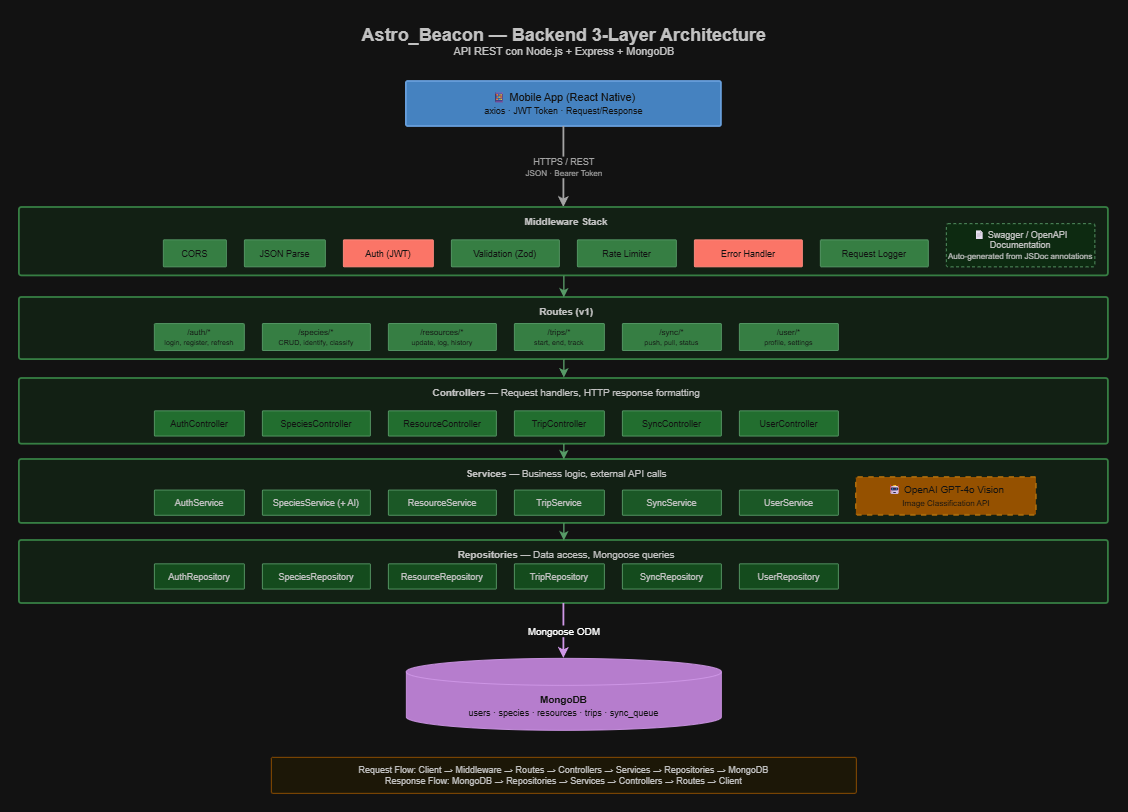

The diagram above was exported from draw.io. Its source (the exported page's mxGraphModel, read from the mxfile embedded in the PNG):
<mxGraphModel dx="2847" dy="881" grid="1" gridSize="10" guides="1" tooltips="1" connect="1" arrows="1" fold="1" page="1" pageScale="1" pageWidth="1169" pageHeight="827" math="0" shadow="0">
  <root>
    <mxCell id="0" />
    <mxCell id="1" parent="0" />
    <mxCell id="title" parent="1" style="text;html=1;align=center;verticalAlign=middle;resizable=0;points=[];autosize=1;strokeColor=none;fillColor=none;fontColor=#333333;" value="&lt;b style=&quot;font-size:20px&quot;&gt;Astro_Beacon — Backend 3-Layer Architecture&lt;/b&gt;&lt;br&gt;&lt;font style=&quot;font-size:12px&quot;&gt;API REST con Node.js + Express + MongoDB&lt;/font&gt;" vertex="1">
      <mxGeometry height="50" width="550" x="300" y="20" as="geometry" />
    </mxCell>
    <mxCell id="client-box" parent="1" style="rounded=1;whiteSpace=wrap;html=1;fillColor=#4A90D9;strokeColor=#2E6DB4;strokeWidth=2;fontColor=#FFFFFF;fontSize=12;arcSize=4;" value="📱 Mobile App (React Native)&lt;br&gt;&lt;font style=&quot;font-size:10px&quot;&gt;axios · JWT Token · Request/Response&lt;/font&gt;" vertex="1">
      <mxGeometry height="50" width="350" x="400" y="90" as="geometry" />
    </mxCell>
    <mxCell id="https-arrow" edge="1" parent="1" style="endArrow=classic;html=1;strokeColor=#555555;strokeWidth=2;fontColor=#555555;fontSize=10;entryX=0.5;entryY=0;entryDx=0;entryDy=0;" target="mw-box" value="HTTPS / REST&lt;br&gt;&lt;font style=&quot;font-size:9px&quot;&gt;JSON · Bearer Token&lt;/font&gt;">
      <mxGeometry height="10" width="10" x="575" y="140" as="geometry">
        <mxPoint x="575" y="140" as="sourcePoint" />
        <mxPoint x="575" y="180" as="targetPoint" />
      </mxGeometry>
    </mxCell>
    <mxCell id="mw-box" parent="1" style="verticalAlign=top;align=center;spacingLeft=6;spacingTop=3;rounded=1;whiteSpace=wrap;html=1;fillColor=#E8F8EA;strokeColor=#5BAF6A;strokeWidth=2;fontColor=#333333;fontSize=11;arcSize=4;" value="&lt;b&gt;Middleware Stack&lt;/b&gt;" vertex="1">
      <mxGeometry height="76" width="1210" x="-30" y="230" as="geometry" />
    </mxCell>
    <mxCell id="mw-cors" parent="1" style="rounded=1;whiteSpace=wrap;html=1;fillColor=#5BAF6A;strokeColor=#3D8B4F;fontColor=#FFFFFF;fontSize=10;arcSize=4;" value="CORS" vertex="1">
      <mxGeometry height="30" width="70" x="130" y="266" as="geometry" />
    </mxCell>
    <mxCell id="mw-json" parent="1" style="rounded=1;whiteSpace=wrap;html=1;fillColor=#5BAF6A;strokeColor=#3D8B4F;fontColor=#FFFFFF;fontSize=10;arcSize=4;" value="JSON Parse" vertex="1">
      <mxGeometry height="30" width="90" x="220" y="266" as="geometry" />
    </mxCell>
    <mxCell id="mw-auth" parent="1" style="rounded=1;whiteSpace=wrap;html=1;fillColor=#E74C3C;strokeColor=#C0392B;fontColor=#FFFFFF;fontSize=10;arcSize=4;" value="Auth (JWT)" vertex="1">
      <mxGeometry height="30" width="100" x="330" y="266" as="geometry" />
    </mxCell>
    <mxCell id="mw-validate" parent="1" style="rounded=1;whiteSpace=wrap;html=1;fillColor=#5BAF6A;strokeColor=#3D8B4F;fontColor=#FFFFFF;fontSize=10;arcSize=4;" value="Validation (Zod)" vertex="1">
      <mxGeometry height="30" width="120" x="450" y="266" as="geometry" />
    </mxCell>
    <mxCell id="mw-rate" parent="1" style="rounded=1;whiteSpace=wrap;html=1;fillColor=#5BAF6A;strokeColor=#3D8B4F;fontColor=#FFFFFF;fontSize=10;arcSize=4;" value="Rate Limiter" vertex="1">
      <mxGeometry height="30" width="110" x="590" y="266" as="geometry" />
    </mxCell>
    <mxCell id="mw-error" parent="1" style="rounded=1;whiteSpace=wrap;html=1;fillColor=#E74C3C;strokeColor=#C0392B;fontColor=#FFFFFF;fontSize=10;arcSize=4;" value="Error Handler" vertex="1">
      <mxGeometry height="30" width="120" x="720" y="266" as="geometry" />
    </mxCell>
    <mxCell id="mw-log" parent="1" style="rounded=1;whiteSpace=wrap;html=1;fillColor=#5BAF6A;strokeColor=#3D8B4F;fontColor=#FFFFFF;fontSize=10;arcSize=4;" value="Request Logger" vertex="1">
      <mxGeometry height="30" width="120" x="860" y="266" as="geometry" />
    </mxCell>
    <mxCell id="routes-box" parent="1" style="verticalAlign=top;align=center;spacingLeft=6;spacingTop=3;rounded=1;whiteSpace=wrap;html=1;fillColor=#E8F8EA;strokeColor=#5BAF6A;strokeWidth=2;fontColor=#333333;fontSize=11;arcSize=4;" value="&lt;b&gt;Routes (v1)&lt;/b&gt;" vertex="1">
      <mxGeometry height="69" width="1210" x="-30" y="330" as="geometry" />
    </mxCell>
    <mxCell id="r-auth" parent="1" style="rounded=1;whiteSpace=wrap;html=1;fillColor=#5BAF6A;strokeColor=#3D8B4F;fontColor=#FFFFFF;fontSize=9;arcSize=4;" value="/auth/*&lt;br&gt;&lt;font style=&quot;font-size:8px&quot;&gt;login, register, refresh&lt;/font&gt;" vertex="1">
      <mxGeometry height="30" width="100" x="120" y="359" as="geometry" />
    </mxCell>
    <mxCell id="r-species" parent="1" style="rounded=1;whiteSpace=wrap;html=1;fillColor=#5BAF6A;strokeColor=#3D8B4F;fontColor=#FFFFFF;fontSize=9;arcSize=4;" value="/species/*&lt;br&gt;&lt;font style=&quot;font-size:8px&quot;&gt;CRUD, identify, classify&lt;/font&gt;" vertex="1">
      <mxGeometry height="30" width="120" x="240" y="359" as="geometry" />
    </mxCell>
    <mxCell id="r-resources" parent="1" style="rounded=1;whiteSpace=wrap;html=1;fillColor=#5BAF6A;strokeColor=#3D8B4F;fontColor=#FFFFFF;fontSize=9;arcSize=4;" value="/resources/*&lt;br&gt;&lt;font style=&quot;font-size:8px&quot;&gt;update, log, history&lt;/font&gt;" vertex="1">
      <mxGeometry height="30" width="120" x="380" y="359" as="geometry" />
    </mxCell>
    <mxCell id="r-trips" parent="1" style="rounded=1;whiteSpace=wrap;html=1;fillColor=#5BAF6A;strokeColor=#3D8B4F;fontColor=#FFFFFF;fontSize=9;arcSize=4;" value="/trips/*&lt;br&gt;&lt;font style=&quot;font-size:8px&quot;&gt;start, end, track&lt;/font&gt;" vertex="1">
      <mxGeometry height="30" width="100" x="520" y="359" as="geometry" />
    </mxCell>
    <mxCell id="r-sync" parent="1" style="rounded=1;whiteSpace=wrap;html=1;fillColor=#5BAF6A;strokeColor=#3D8B4F;fontColor=#FFFFFF;fontSize=9;arcSize=4;" value="/sync/*&lt;br&gt;&lt;font style=&quot;font-size:8px&quot;&gt;push, pull, status&lt;/font&gt;" vertex="1">
      <mxGeometry height="30" width="110" x="640" y="359" as="geometry" />
    </mxCell>
    <mxCell id="r-user" parent="1" style="rounded=1;whiteSpace=wrap;html=1;fillColor=#5BAF6A;strokeColor=#3D8B4F;fontColor=#FFFFFF;fontSize=9;arcSize=4;" value="/user/*&lt;br&gt;&lt;font style=&quot;font-size:8px&quot;&gt;profile, settings&lt;/font&gt;" vertex="1">
      <mxGeometry height="30" width="110" x="770" y="359" as="geometry" />
    </mxCell>
    <mxCell id="ctrl-box" parent="1" style="verticalAlign=top;align=center;spacingLeft=6;spacingTop=3;rounded=1;whiteSpace=wrap;html=1;fillColor=#E8F8EA;strokeColor=#5BAF6A;strokeWidth=2;fontColor=#333333;fontSize=11;arcSize=4;" value="&lt;b&gt;Controllers&lt;/b&gt; — Request handlers, HTTP response formatting" vertex="1">
      <mxGeometry height="73" width="1210" x="-30" y="420" as="geometry" />
    </mxCell>
    <mxCell id="c-auth" parent="1" style="rounded=1;whiteSpace=wrap;html=1;fillColor=#6BC47A;strokeColor=#3D8B4F;fontColor=#FFFFFF;fontSize=10;arcSize=4;" value="AuthController" vertex="1">
      <mxGeometry height="28" width="100" x="120" y="456" as="geometry" />
    </mxCell>
    <mxCell id="c-species" parent="1" style="rounded=1;whiteSpace=wrap;html=1;fillColor=#6BC47A;strokeColor=#3D8B4F;fontColor=#FFFFFF;fontSize=10;arcSize=4;" value="SpeciesController" vertex="1">
      <mxGeometry height="28" width="120" x="240" y="456" as="geometry" />
    </mxCell>
    <mxCell id="c-resources" parent="1" style="rounded=1;whiteSpace=wrap;html=1;fillColor=#6BC47A;strokeColor=#3D8B4F;fontColor=#FFFFFF;fontSize=10;arcSize=4;" value="ResourceController" vertex="1">
      <mxGeometry height="28" width="120" x="380" y="456" as="geometry" />
    </mxCell>
    <mxCell id="c-trips" parent="1" style="rounded=1;whiteSpace=wrap;html=1;fillColor=#6BC47A;strokeColor=#3D8B4F;fontColor=#FFFFFF;fontSize=10;arcSize=4;" value="TripController" vertex="1">
      <mxGeometry height="28" width="100" x="520" y="456" as="geometry" />
    </mxCell>
    <mxCell id="c-sync" parent="1" style="rounded=1;whiteSpace=wrap;html=1;fillColor=#6BC47A;strokeColor=#3D8B4F;fontColor=#FFFFFF;fontSize=10;arcSize=4;" value="SyncController" vertex="1">
      <mxGeometry height="28" width="110" x="640" y="456" as="geometry" />
    </mxCell>
    <mxCell id="c-user" parent="1" style="rounded=1;whiteSpace=wrap;html=1;fillColor=#6BC47A;strokeColor=#3D8B4F;fontColor=#FFFFFF;fontSize=10;arcSize=4;" value="UserController" vertex="1">
      <mxGeometry height="28" width="110" x="770" y="456" as="geometry" />
    </mxCell>
    <mxCell id="svc-box" parent="1" style="verticalAlign=top;align=center;spacingLeft=6;spacingTop=3;rounded=1;whiteSpace=wrap;html=1;fillColor=#E8F8EA;strokeColor=#5BAF6A;strokeWidth=2;fontColor=#333333;fontSize=11;arcSize=4;" value="&lt;b&gt;Services&lt;/b&gt; — Business logic, external API calls" vertex="1">
      <mxGeometry height="71" width="1210" x="-30" y="510" as="geometry" />
    </mxCell>
    <mxCell id="s-auth" parent="1" style="rounded=1;whiteSpace=wrap;html=1;fillColor=#8DD49A;strokeColor=#3D8B4F;fontColor=#333333;fontSize=10;arcSize=4;" value="AuthService" vertex="1">
      <mxGeometry height="28" width="100" x="120" y="544" as="geometry" />
    </mxCell>
    <mxCell id="s-species" parent="1" style="rounded=1;whiteSpace=wrap;html=1;fillColor=#8DD49A;strokeColor=#3D8B4F;fontColor=#333333;fontSize=10;arcSize=4;" value="SpeciesService (+ AI)" vertex="1">
      <mxGeometry height="28" width="120" x="240" y="544" as="geometry" />
    </mxCell>
    <mxCell id="s-resources" parent="1" style="rounded=1;whiteSpace=wrap;html=1;fillColor=#8DD49A;strokeColor=#3D8B4F;fontColor=#333333;fontSize=10;arcSize=4;" value="ResourceService" vertex="1">
      <mxGeometry height="28" width="120" x="380" y="544" as="geometry" />
    </mxCell>
    <mxCell id="s-trips" parent="1" style="rounded=1;whiteSpace=wrap;html=1;fillColor=#8DD49A;strokeColor=#3D8B4F;fontColor=#333333;fontSize=10;arcSize=4;" value="TripService" vertex="1">
      <mxGeometry height="28" width="100" x="520" y="544" as="geometry" />
    </mxCell>
    <mxCell id="s-sync" parent="1" style="rounded=1;whiteSpace=wrap;html=1;fillColor=#8DD49A;strokeColor=#3D8B4F;fontColor=#333333;fontSize=10;arcSize=4;" value="SyncService" vertex="1">
      <mxGeometry height="28" width="110" x="640" y="544" as="geometry" />
    </mxCell>
    <mxCell id="s-user" parent="1" style="rounded=1;whiteSpace=wrap;html=1;fillColor=#8DD49A;strokeColor=#3D8B4F;fontColor=#333333;fontSize=10;arcSize=4;" value="UserService" vertex="1">
      <mxGeometry height="28" width="110" x="770" y="544" as="geometry" />
    </mxCell>
    <mxCell id="repo-box" parent="1" style="verticalAlign=top;align=center;spacingLeft=6;spacingTop=3;rounded=1;whiteSpace=wrap;html=1;fillColor=#E8F8EA;strokeColor=#5BAF6A;strokeWidth=2;fontColor=#333333;fontSize=11;arcSize=4;" value="&lt;b&gt;Repositories&lt;/b&gt; — Data access, Mongoose queries" vertex="1">
      <mxGeometry height="70" width="1210" x="-30" y="600" as="geometry" />
    </mxCell>
    <mxCell id="repo-auth" parent="1" style="rounded=1;whiteSpace=wrap;html=1;fillColor=#A0E0AA;strokeColor=#3D8B4F;fontColor=#333333;fontSize=10;arcSize=4;" value="AuthRepository" vertex="1">
      <mxGeometry height="28" width="100" x="120" y="626" as="geometry" />
    </mxCell>
    <mxCell id="repo-species" parent="1" style="rounded=1;whiteSpace=wrap;html=1;fillColor=#A0E0AA;strokeColor=#3D8B4F;fontColor=#333333;fontSize=10;arcSize=4;" value="SpeciesRepository" vertex="1">
      <mxGeometry height="28" width="120" x="240" y="626" as="geometry" />
    </mxCell>
    <mxCell id="repo-resources" parent="1" style="rounded=1;whiteSpace=wrap;html=1;fillColor=#A0E0AA;strokeColor=#3D8B4F;fontColor=#333333;fontSize=10;arcSize=4;" value="ResourceRepository" vertex="1">
      <mxGeometry height="28" width="120" x="380" y="626" as="geometry" />
    </mxCell>
    <mxCell id="repo-trips" parent="1" style="rounded=1;whiteSpace=wrap;html=1;fillColor=#A0E0AA;strokeColor=#3D8B4F;fontColor=#333333;fontSize=10;arcSize=4;" value="TripRepository" vertex="1">
      <mxGeometry height="28" width="100" x="520" y="626" as="geometry" />
    </mxCell>
    <mxCell id="repo-sync" parent="1" style="rounded=1;whiteSpace=wrap;html=1;fillColor=#A0E0AA;strokeColor=#3D8B4F;fontColor=#333333;fontSize=10;arcSize=4;" value="SyncRepository" vertex="1">
      <mxGeometry height="28" width="110" x="640" y="626" as="geometry" />
    </mxCell>
    <mxCell id="repo-user" parent="1" style="rounded=1;whiteSpace=wrap;html=1;fillColor=#A0E0AA;strokeColor=#3D8B4F;fontColor=#333333;fontSize=10;arcSize=4;" value="UserRepository" vertex="1">
      <mxGeometry height="28" width="110" x="770" y="626" as="geometry" />
    </mxCell>
    <mxCell id="db-cylinder" parent="1" style="shape=cylinder3;whiteSpace=wrap;html=1;boundedLbl=1;backgroundOutline=1;size=15;fillColor=#9B59B6;strokeColor=#7D3C98;fontColor=#FFFFFF;fontSize=11;" value="&lt;b&gt;MongoDB&lt;/b&gt;&lt;br&gt;&lt;font style=&quot;font-size:10px&quot;&gt;users · species · resources · trips · sync_queue&lt;/font&gt;" vertex="1">
      <mxGeometry height="80" width="350" x="400" y="731" as="geometry" />
    </mxCell>
    <mxCell id="repo-db-arrow" edge="1" parent="1" source="repo-box" style="endArrow=classic;html=1;strokeColor=#7D3C98;strokeWidth=2;entryX=0.5;entryY=0;exitX=0.5;exitY=1;exitDx=0;exitDy=0;" target="db-cylinder" value="Mongoose ODM">
      <mxGeometry height="10" width="10" x="575" y="505" as="geometry">
        <mxPoint x="575" y="663" as="sourcePoint" />
        <mxPoint x="575" y="698" as="targetPoint" />
      </mxGeometry>
    </mxCell>
    <mxCell id="ai-ext" parent="1" style="rounded=1;whiteSpace=wrap;html=1;fillColor=#F5A623;strokeColor=#D4891A;strokeWidth=2;fontColor=#FFFFFF;fontSize=11;arcSize=4;dashed=1;" value="🤖 OpenAI GPT-4o Vision&lt;br&gt;&lt;font style=&quot;font-size:9px&quot;&gt;Image Classification API&lt;/font&gt;" vertex="1">
      <mxGeometry height="42" width="200" x="900" y="530" as="geometry" />
    </mxCell>
    <mxCell id="swagger" parent="1" style="rounded=1;whiteSpace=wrap;html=1;fillColor=#D4F5D8;strokeColor=#3D8B4F;strokeWidth=1;dashed=1;fontColor=#333333;fontSize=10;arcSize=4;" value="📄 Swagger / OpenAPI Documentation&lt;br&gt;&lt;font style=&quot;font-size:9px&quot;&gt;Auto-generated from JSDoc annotations&lt;/font&gt;" vertex="1">
      <mxGeometry height="48" width="165" x="1000" y="248" as="geometry" />
    </mxCell>
    <mxCell id="flow1" edge="1" parent="1" style="endArrow=classic;html=1;strokeColor=#3D8B4F;strokeWidth=1.5;entryX=0.5;entryY=0;entryDx=0;entryDy=0;" target="routes-box" value="">
      <mxGeometry height="10" width="10" x="575" y="240" as="geometry">
        <mxPoint x="575" y="306" as="sourcePoint" />
        <mxPoint x="575" y="326" as="targetPoint" />
      </mxGeometry>
    </mxCell>
    <mxCell id="flow2" edge="1" parent="1" style="endArrow=classic;html=1;strokeColor=#3D8B4F;strokeWidth=1.5;" value="">
      <mxGeometry height="10" width="10" x="575" y="310" as="geometry">
        <mxPoint x="575" y="399" as="sourcePoint" />
        <mxPoint x="575" y="419" as="targetPoint" />
      </mxGeometry>
    </mxCell>
    <mxCell id="flow3" edge="1" parent="1" source="ctrl-box" style="endArrow=classic;html=1;strokeColor=#3D8B4F;strokeWidth=1.5;entryX=0.5;entryY=0;entryDx=0;entryDy=0;exitX=0.5;exitY=1;exitDx=0;exitDy=0;" target="svc-box" value="">
      <mxGeometry height="10" width="10" x="575" y="375" as="geometry">
        <mxPoint x="575" y="516" as="sourcePoint" />
        <mxPoint x="575" y="536" as="targetPoint" />
      </mxGeometry>
    </mxCell>
    <mxCell id="flow4" edge="1" parent="1" style="endArrow=classic;html=1;strokeColor=#3D8B4F;strokeWidth=1.5;entryX=0.5;entryY=0;entryDx=0;entryDy=0;" target="repo-box" value="">
      <mxGeometry height="10" width="10" x="575" y="440" as="geometry">
        <mxPoint x="575" y="581" as="sourcePoint" />
        <mxPoint x="575" y="601" as="targetPoint" />
      </mxGeometry>
    </mxCell>
    <mxCell id="flow-note" parent="1" style="rounded=1;whiteSpace=wrap;html=1;fillColor=#FFF9E6;strokeColor=#F5A623;strokeWidth=1;fontColor=#333333;fontSize=10;arcSize=4;" value="Request Flow: Client → Middleware → Routes → Controllers → Services → Repositories → MongoDB&lt;br&gt;Response Flow: MongoDB → Repositories → Services → Controllers → Routes → Client" vertex="1">
      <mxGeometry height="40" width="650" x="250" y="841" as="geometry" />
    </mxCell>
  </root>
</mxGraphModel>